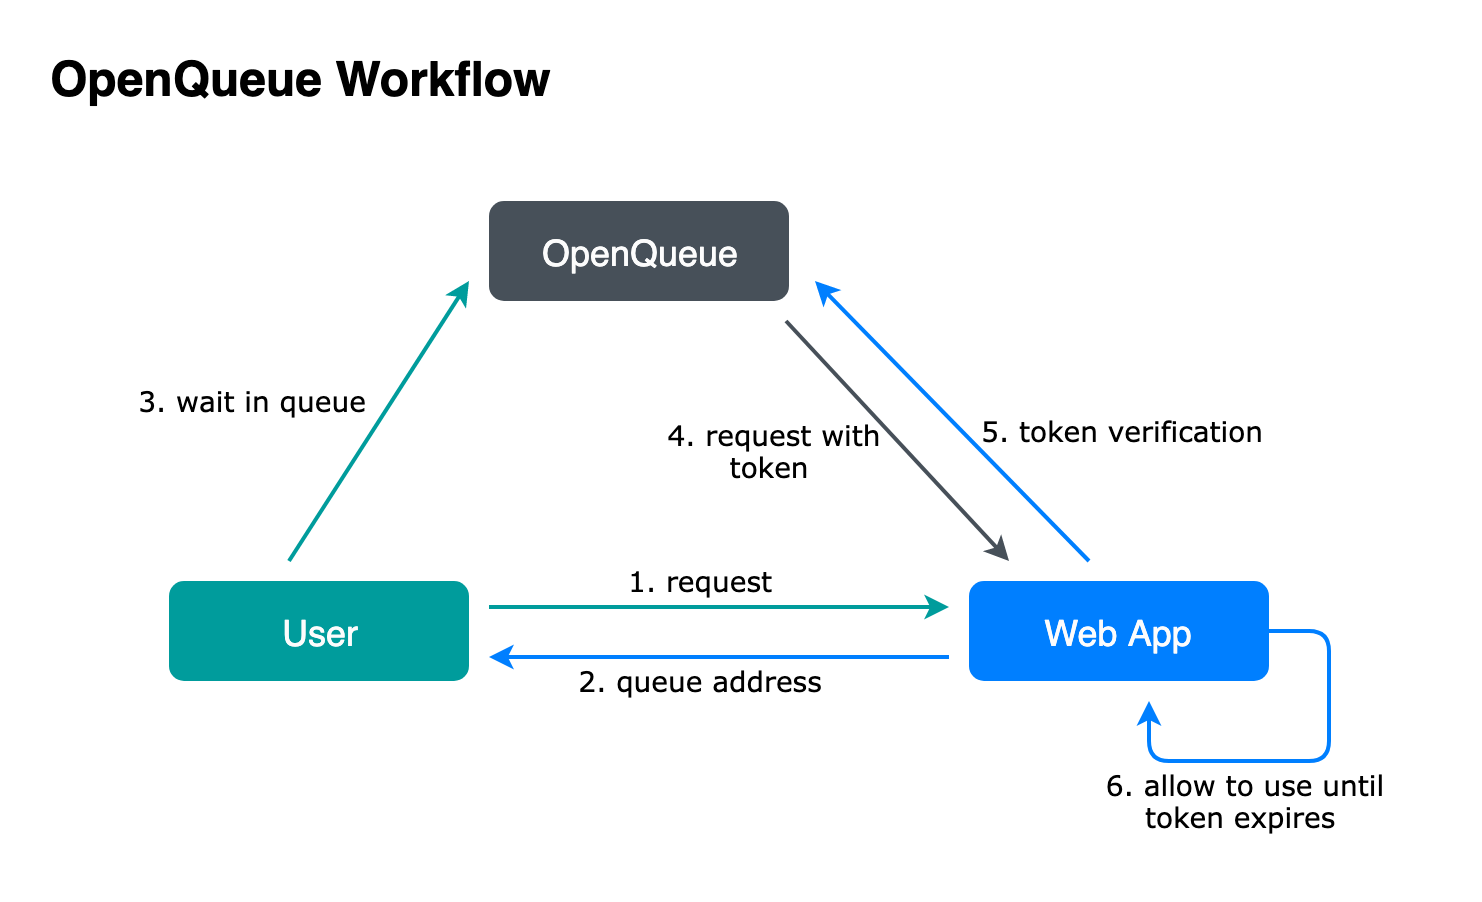

The diagram above was exported from draw.io. Its source (the exported page's mxGraphModel, read from the mxfile embedded in the PNG):
<mxGraphModel dx="1092" dy="838" grid="1" gridSize="10" guides="1" tooltips="1" connect="1" arrows="1" fold="1" page="1" pageScale="1" pageWidth="900" pageHeight="1600" math="0" shadow="0">
  <root>
    <mxCell id="0" />
    <mxCell id="1" parent="0" />
    <mxCell id="Q30k92WZlF6UFhmwKxlb-1" value="" style="shape=ext;double=1;rounded=0;whiteSpace=wrap;html=1;fillColor=#FFFFFF;strokeColor=none;" parent="1" vertex="1">
      <mxGeometry x="90" y="150" width="740" height="450" as="geometry" />
    </mxCell>
    <mxCell id="Q30k92WZlF6UFhmwKxlb-2" value="&lt;font style=&quot;font-size: 18px&quot; color=&quot;#fcfcfc&quot;&gt;User&lt;/font&gt;" style="rounded=1;whiteSpace=wrap;html=1;fillColor=#009C9C;strokeColor=none;" parent="1" vertex="1">
      <mxGeometry x="174" y="440" width="150" height="50" as="geometry" />
    </mxCell>
    <mxCell id="Q30k92WZlF6UFhmwKxlb-3" value="&lt;font color=&quot;#fcfcfc&quot;&gt;&lt;span style=&quot;font-size: 18px&quot;&gt;Web App&lt;/span&gt;&lt;/font&gt;" style="rounded=1;whiteSpace=wrap;html=1;fillColor=#007FFF;strokeColor=none;" parent="1" vertex="1">
      <mxGeometry x="574" y="440" width="150" height="50" as="geometry" />
    </mxCell>
    <mxCell id="Q30k92WZlF6UFhmwKxlb-4" value="&lt;font color=&quot;#fcfcfc&quot;&gt;&lt;span style=&quot;font-size: 18px&quot;&gt;OpenQueue&lt;/span&gt;&lt;/font&gt;" style="rounded=1;whiteSpace=wrap;html=1;fillColor=#475059;strokeColor=none;" parent="1" vertex="1">
      <mxGeometry x="334" y="250" width="150" height="50" as="geometry" />
    </mxCell>
    <mxCell id="Q30k92WZlF6UFhmwKxlb-5" value="" style="endArrow=classic;html=1;strokeColor=#009C9C;jumpSize=12;strokeWidth=2;" parent="1" edge="1">
      <mxGeometry width="50" height="50" relative="1" as="geometry">
        <mxPoint x="334" y="453" as="sourcePoint" />
        <mxPoint x="564" y="453" as="targetPoint" />
      </mxGeometry>
    </mxCell>
    <mxCell id="Q30k92WZlF6UFhmwKxlb-6" value="&lt;font style=&quot;font-size: 14px&quot; face=&quot;Verdana&quot;&gt;1. request&amp;nbsp;&lt;/font&gt;" style="text;html=1;strokeColor=none;fillColor=none;align=center;verticalAlign=middle;whiteSpace=wrap;rounded=0;" parent="1" vertex="1">
      <mxGeometry x="364" y="430" width="157" height="20" as="geometry" />
    </mxCell>
    <mxCell id="Q30k92WZlF6UFhmwKxlb-7" value="&lt;font style=&quot;font-size: 14px&quot; face=&quot;Verdana&quot;&gt;2. queue address&amp;nbsp;&lt;/font&gt;" style="text;html=1;strokeColor=none;fillColor=none;align=center;verticalAlign=middle;whiteSpace=wrap;rounded=0;" parent="1" vertex="1">
      <mxGeometry x="364" y="480" width="157" height="20" as="geometry" />
    </mxCell>
    <mxCell id="Q30k92WZlF6UFhmwKxlb-8" value="" style="endArrow=classic;html=1;strokeColor=#007FFF;strokeWidth=2;" parent="1" edge="1">
      <mxGeometry width="50" height="50" relative="1" as="geometry">
        <mxPoint x="564" y="478" as="sourcePoint" />
        <mxPoint x="334" y="478" as="targetPoint" />
      </mxGeometry>
    </mxCell>
    <mxCell id="Q30k92WZlF6UFhmwKxlb-9" value="" style="endArrow=classic;html=1;strokeColor=#009C9C;strokeWidth=2;" parent="1" edge="1">
      <mxGeometry width="50" height="50" relative="1" as="geometry">
        <mxPoint x="234" y="430" as="sourcePoint" />
        <mxPoint x="324" y="290" as="targetPoint" />
      </mxGeometry>
    </mxCell>
    <mxCell id="Q30k92WZlF6UFhmwKxlb-10" value="&lt;font style=&quot;font-size: 14px&quot; face=&quot;Verdana&quot;&gt;3. wait in queue&amp;nbsp;&lt;/font&gt;" style="text;html=1;strokeColor=none;fillColor=none;align=center;verticalAlign=middle;whiteSpace=wrap;rounded=0;" parent="1" vertex="1">
      <mxGeometry x="140" y="340" width="157" height="20" as="geometry" />
    </mxCell>
    <mxCell id="Q30k92WZlF6UFhmwKxlb-11" value="&lt;font style=&quot;font-size: 14px&quot; face=&quot;Verdana&quot;&gt;4. request with token&amp;nbsp;&lt;/font&gt;" style="text;html=1;strokeColor=none;fillColor=none;align=center;verticalAlign=middle;whiteSpace=wrap;rounded=0;" parent="1" vertex="1">
      <mxGeometry x="404" y="360" width="146" height="30" as="geometry" />
    </mxCell>
    <mxCell id="Q30k92WZlF6UFhmwKxlb-12" value="" style="endArrow=classic;html=1;strokeColor=#475059;strokeWidth=2;" parent="1" edge="1">
      <mxGeometry width="50" height="50" relative="1" as="geometry">
        <mxPoint x="482.5" y="310" as="sourcePoint" />
        <mxPoint x="594" y="430" as="targetPoint" />
      </mxGeometry>
    </mxCell>
    <mxCell id="Q30k92WZlF6UFhmwKxlb-13" value="" style="endArrow=classic;html=1;strokeColor=#007FFF;strokeWidth=2;" parent="1" edge="1">
      <mxGeometry width="50" height="50" relative="1" as="geometry">
        <mxPoint x="634" y="430" as="sourcePoint" />
        <mxPoint x="497" y="290" as="targetPoint" />
      </mxGeometry>
    </mxCell>
    <mxCell id="Q30k92WZlF6UFhmwKxlb-14" value="&lt;font style=&quot;font-size: 14px&quot; face=&quot;Verdana&quot;&gt;5. token verification&amp;nbsp;&lt;/font&gt;" style="text;html=1;strokeColor=none;fillColor=none;align=center;verticalAlign=middle;whiteSpace=wrap;rounded=0;" parent="1" vertex="1">
      <mxGeometry x="574" y="355" width="157" height="20" as="geometry" />
    </mxCell>
    <mxCell id="Q30k92WZlF6UFhmwKxlb-15" value="" style="edgeStyle=segmentEdgeStyle;endArrow=classic;html=1;strokeColor=#007FFF;strokeWidth=2;exitX=1;exitY=0.5;exitDx=0;exitDy=0;" parent="1" source="Q30k92WZlF6UFhmwKxlb-3" edge="1">
      <mxGeometry width="50" height="50" relative="1" as="geometry">
        <mxPoint x="764" y="465" as="sourcePoint" />
        <mxPoint x="664" y="500" as="targetPoint" />
        <Array as="points">
          <mxPoint x="754" y="465" />
          <mxPoint x="754" y="530" />
          <mxPoint x="664" y="530" />
        </Array>
      </mxGeometry>
    </mxCell>
    <mxCell id="Q30k92WZlF6UFhmwKxlb-16" value="&lt;font style=&quot;font-size: 14px&quot; face=&quot;Verdana&quot;&gt;6. allow to use until token expires&amp;nbsp;&lt;/font&gt;" style="text;html=1;strokeColor=none;fillColor=none;align=center;verticalAlign=middle;whiteSpace=wrap;rounded=0;" parent="1" vertex="1">
      <mxGeometry x="634" y="540" width="157" height="20" as="geometry" />
    </mxCell>
    <mxCell id="Q30k92WZlF6UFhmwKxlb-17" value="&lt;h1&gt;OpenQueue Workflow&lt;/h1&gt;" style="text;html=1;strokeColor=none;fillColor=none;spacing=5;spacingTop=-20;whiteSpace=wrap;overflow=hidden;rounded=0;" parent="1" vertex="1">
      <mxGeometry x="110" y="170" width="265" height="120" as="geometry" />
    </mxCell>
  </root>
</mxGraphModel>